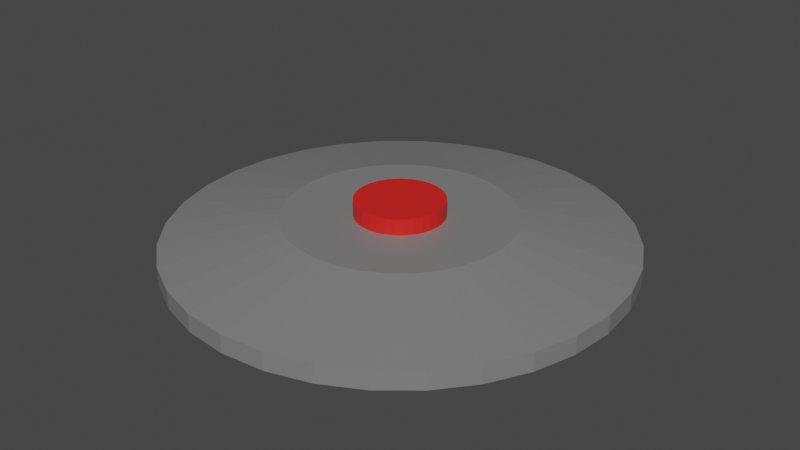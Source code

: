 # Source: mine.blend  (saved by Blender 2.91.10; exported with 4.5.12 LTS)
import bpy
from mathutils import Matrix  # noqa: F401  (used for matrix-valued properties, if any)

bpy.ops.wm.read_factory_settings(use_empty=True)
scene = bpy.context.scene
scene.name = 'Scene'

# ---- collections
col_collection = bpy.data.collections.new('Collection'); scene.collection.children.link(col_collection)

# ---- materials (node trees are filled in below, after node groups)
mat_material_001 = bpy.data.materials.new('Material.001')
mat_material_001.use_transparent_shadow = False
mat_material_002 = bpy.data.materials.new('Material.002')
mat_material_002.use_transparent_shadow = False

# ---- material node trees
mat_material_001.use_nodes = True; mat_material_001.node_tree.nodes.clear()
_N = mat_material_001.node_tree.nodes; _L = mat_material_001.node_tree.links
n0 = _N.new('ShaderNodeBsdfPrincipled'); n0.name = 'Principled BSDF'; n0.location = (10, 300)
n0.distribution = 'GGX'
n0.subsurface_method = 'BURLEY'
n0.inputs[0].default_value = (0.2067, 0.2067, 0.2067, 1.0)
n0.inputs[3].default_value = 1.45
n0.inputs[27].default_value = (0.0, 0.0, 0.0, 1.0)
n0.inputs[28].default_value = 1.0
n1 = _N.new('ShaderNodeOutputMaterial'); n1.name = 'Material Output'; n1.location = (300, 300)
_L.new(n0.outputs[0], n1.inputs[0])
n1.is_active_output = True
mat_material_002.use_nodes = True; mat_material_002.node_tree.nodes.clear()
_N = mat_material_002.node_tree.nodes; _L = mat_material_002.node_tree.links
n0 = _N.new('ShaderNodeBsdfPrincipled'); n0.name = 'Principled BSDF'; n0.location = (10, 300)
n0.distribution = 'GGX'
n0.subsurface_method = 'BURLEY'
n0.inputs[0].default_value = (0.8, 0.01534, 0.01272, 1.0)
n0.inputs[3].default_value = 1.45
n0.inputs[27].default_value = (0.0, 0.0, 0.0, 1.0)
n0.inputs[28].default_value = 1.0
n1 = _N.new('ShaderNodeOutputMaterial'); n1.name = 'Material Output'; n1.location = (300, 300)
_L.new(n0.outputs[0], n1.inputs[0])
n1.is_active_output = True

# ---- world
world_world = bpy.data.worlds.new('World'); scene.world = world_world
world_world.use_nodes = True; world_world.node_tree.nodes.clear()
_N = world_world.node_tree.nodes; _L = world_world.node_tree.links
n0 = _N.new('ShaderNodeOutputWorld'); n0.name = 'World Output'; n0.location = (300, 300)
n1 = _N.new('ShaderNodeBackground'); n1.name = 'Background'; n1.location = (10, 300)
n1.inputs[0].default_value = (0.05088, 0.05088, 0.05088, 1.0)
_L.new(n1.outputs[0], n0.inputs[0])
n0.is_active_output = True
world_world.color = (0.05088, 0.05088, 0.05088)
world_world.use_sun_shadow = False
world_world.sun_shadow_jitter_overblur = 0.0

# ---- meshes
me_cone = bpy.data.meshes.new('Cone')
me_cone.from_pydata([(7.468e-08, 0.3359, 0.02818), (0.06552, 0.3294, 0.02818), (0.1285, 0.3103, 0.02818), (0.1866, 0.2793, 0.02818), (0.2375, 0.2375, 0.02818), (0.2793, 0.1866, 0.02818), (0.3103, 0.1285, 0.02818), (0.3294, 0.06552, 0.02818), (0.3359, 2.063e-07, 0.02818), (0.3294, -0.06552, 0.02818), (0.3103, -0.1285, 0.02818), (0.2793, -0.1866, 0.02818), (0.2375, -0.2375, 0.02818), (0.1866, -0.2793, 0.02818), (0.1285, -0.3103, 0.02818), (0.06552, -0.3294, 0.02818), (-3.476e-08, -0.3359, 0.02818), (-0.06552, -0.3294, 0.02818), (-0.1285, -0.3103, 0.02818), (-0.1866, -0.2793, 0.02818), (-0.2375, -0.2375, 0.02818), (-0.2793, -0.1866, 0.02818), (-0.3103, -0.1285, 0.02818), (-0.3294, -0.06552, 0.02818), (-0.3359, 5.052e-07, 0.02818), (-0.3294, 0.06553, 0.02818), (-0.3103, 0.1285, 0.02818), (-0.2793, 0.1866, 0.02818), (-0.2375, 0.2375, 0.02818), (-0.1866, 0.2793, 0.02818), (-0.1285, 0.3103, 0.02818), (-0.06552, 0.3294, 0.02818), (0.01275, 0.06411, 0.05601), (0.03276, 0.3326, 0.02818), (7.468e-08, 0.1679, 0.05952), (0.03276, 0.1647, 0.05952), (0.09703, 0.3199, 0.02818), (0.06427, 0.1552, 0.05952), (0.1576, 0.2948, 0.02818), (0.0933, 0.1396, 0.05952), (0.212, 0.2584, 0.02818), (0.1187, 0.1187, 0.05952), (0.2584, 0.212, 0.02818), (0.1396, 0.0933, 0.05952), (0.2948, 0.1576, 0.02818), (0.1552, 0.06427, 0.05952), (0.3199, 0.09703, 0.02818), (0.1647, 0.03276, 0.05952), (0.3326, 0.03276, 0.02818), (0.1679, 1.936e-07, 0.05952), (0.3326, -0.03276, 0.02818), (0.1647, -0.03276, 0.05952), (0.3199, -0.09703, 0.02818), (0.1552, -0.06427, 0.05952), (0.2948, -0.1576, 0.02818), (0.1396, -0.0933, 0.05952), (0.2584, -0.212, 0.02818), (0.1187, -0.1187, 0.05952), (0.212, -0.2584, 0.02818), (0.0933, -0.1396, 0.05952), (0.1576, -0.2948, 0.02818), (0.06427, -0.1552, 0.05952), (0.09703, -0.3199, 0.02818), (0.03276, -0.1647, 0.05952), (0.03276, -0.3326, 0.02818), (1.996e-08, -0.1679, 0.05952), (-0.03276, -0.3326, 0.02818), (-0.03276, -0.1647, 0.05952), (-0.09703, -0.3199, 0.02818), (-0.06427, -0.1552, 0.05952), (-0.1576, -0.2948, 0.02818), (-0.0933, -0.1396, 0.05952), (-0.212, -0.2584, 0.02818), (-0.1187, -0.1187, 0.05952), (-0.2584, -0.212, 0.02818), (-0.1396, -0.0933, 0.05952), (-0.2948, -0.1576, 0.02818), (-0.1552, -0.06427, 0.05952), (-0.3199, -0.09703, 0.02818), (-0.1647, -0.03276, 0.05952), (-0.3326, -0.03276, 0.02818), (-0.1679, 3.431e-07, 0.05952), (-0.3326, 0.03276, 0.02818), (-0.1647, 0.03276, 0.05952), (-0.3199, 0.09703, 0.02818), (-0.1552, 0.06427, 0.05952), (-0.2948, 0.1576, 0.02818), (-0.1396, 0.0933, 0.05952), (-0.2584, 0.212, 0.02818), (-0.1187, 0.1187, 0.05952), (-0.212, 0.2584, 0.02818), (-0.0933, 0.1396, 0.05952), (-0.1576, 0.2948, 0.02818), (-0.06427, 0.1552, 0.05952), (-0.09703, 0.3199, 0.02818), (-0.03276, 0.1647, 0.05952), (-0.03276, 0.3326, 0.02818), (1.084e-07, 0.06536, 0.08338), (0.01275, 0.06411, 0.08338), (-0.01275, 0.06411, 0.05601), (0.02501, 0.06039, 0.08338), (-0.02501, 0.06039, 0.05601), (0.03631, 0.05435, 0.08338), (-0.03631, 0.05435, 0.05601), (0.04622, 0.04622, 0.08338), (-0.04622, 0.04622, 0.05601), (0.05435, 0.03631, 0.08338), (-0.05435, 0.03631, 0.05601), (0.06039, 0.02501, 0.08338), (-0.06039, 0.02501, 0.05601), (0.06411, 0.01275, 0.08338), (-0.06411, 0.01275, 0.05601), (0.06536, 2.657e-07, 0.08338), (-0.06536, 3.239e-07, 0.05601), (0.06411, -0.01275, 0.08338), (-0.06411, -0.01275, 0.05601), (0.06039, -0.02501, 0.08338), (-0.06039, -0.02501, 0.05601), (0.05435, -0.03631, 0.08338), (-0.05435, -0.03631, 0.05601), (0.04622, -0.04622, 0.08338), (-0.04622, -0.04622, 0.05601), (0.03631, -0.05435, 0.08338), (-0.03631, -0.05435, 0.05601), (0.02501, -0.06039, 0.08338), (-0.02501, -0.06039, 0.05601), (0.01275, -0.06411, 0.08338), (-0.01275, -0.06411, 0.05601), (8.708e-08, -0.06536, 0.08338), (8.708e-08, -0.06536, 0.05601), (-0.01275, -0.06411, 0.08338), (0.01275, -0.06411, 0.05601), (-0.02501, -0.06039, 0.08338), (0.02501, -0.06039, 0.05601), (-0.03631, -0.05435, 0.08338), (0.03631, -0.05435, 0.05601), (-0.04622, -0.04622, 0.08338), (0.04622, -0.04622, 0.05601), (-0.05435, -0.03631, 0.08338), (0.05435, -0.03631, 0.05601), (-0.06039, -0.02501, 0.08338), (0.06039, -0.02501, 0.05601), (-0.06411, -0.01275, 0.08338), (0.06411, -0.01275, 0.05601), (-0.06536, 3.239e-07, 0.08338), (0.06536, 2.657e-07, 0.05601), (-0.06411, 0.01275, 0.08338), (0.06411, 0.01275, 0.05601), (-0.06039, 0.02501, 0.08338), (0.06039, 0.02501, 0.05601), (-0.05435, 0.03631, 0.08338), (0.05435, 0.03631, 0.05601), (-0.04622, 0.04622, 0.08338), (0.04622, 0.04622, 0.05601), (-0.03631, 0.05435, 0.08338), (0.03631, 0.05435, 0.05601), (-0.02501, 0.06039, 0.08338), (0.02501, 0.06039, 0.05601), (-0.01275, 0.06411, 0.08338), (1.084e-07, 0.06536, 0.05601), (8.031e-08, 0.3359, 0.0007074), (0.06552, 0.3294, 0.0007074), (0.1285, 0.3103, 0.0007074), (0.1866, 0.2793, 0.0007074), (0.2375, 0.2375, 0.0007074), (0.2793, 0.1866, 0.0007074), (0.3103, 0.1285, 0.0007074), (0.3294, 0.06552, 0.0007074), (0.3359, 2.063e-07, 0.0007074), (0.3294, -0.06552, 0.0007074), (0.3103, -0.1285, 0.0007074), (0.2793, -0.1866, 0.0007074), (0.2375, -0.2375, 0.0007074), (0.1866, -0.2793, 0.0007074), (0.1285, -0.3103, 0.0007074), (0.06552, -0.3294, 0.0007074), (-2.913e-08, -0.3359, 0.0007074), (-0.06552, -0.3294, 0.0007074), (-0.1285, -0.3103, 0.0007074), (-0.1866, -0.2793, 0.0007074), (-0.2375, -0.2375, 0.0007074), (-0.2793, -0.1866, 0.0007074), (-0.3103, -0.1285, 0.0007074), (-0.3294, -0.06552, 0.0007074), (-0.3359, 5.052e-07, 0.0007074), (-0.3294, 0.06553, 0.0007074), (-0.3103, 0.1285, 0.0007074), (-0.2793, 0.1866, 0.0007074), (-0.2375, 0.2375, 0.0007074), (-0.1866, 0.2793, 0.0007074), (-0.1285, 0.3103, 0.0007074), (-0.06552, 0.3294, 0.0007074), (0.03276, 0.3326, 0.0007074), (0.09703, 0.3199, 0.0007074), (0.1576, 0.2948, 0.0007074), (0.212, 0.2584, 0.0007074), (0.2584, 0.212, 0.0007074), (0.2948, 0.1576, 0.0007074), (0.3199, 0.09703, 0.0007074), (0.3326, 0.03276, 0.0007074), (0.3326, -0.03276, 0.0007074), (0.3199, -0.09703, 0.0007074), (0.2948, -0.1576, 0.0007074), (0.2584, -0.212, 0.0007074), (0.212, -0.2584, 0.0007074), (0.1576, -0.2948, 0.0007074), (0.09703, -0.3199, 0.0007074), (0.03276, -0.3326, 0.0007074), (-0.03276, -0.3326, 0.0007074), (-0.09703, -0.3199, 0.0007074), (-0.1576, -0.2948, 0.0007074), (-0.212, -0.2584, 0.0007074), (-0.2584, -0.212, 0.0007074), (-0.2948, -0.1576, 0.0007074), (-0.3199, -0.09703, 0.0007074), (-0.3326, -0.03276, 0.0007074), (-0.3326, 0.03276, 0.0007074), (-0.3199, 0.09703, 0.0007074), (-0.2948, 0.1576, 0.0007074), (-0.2584, 0.212, 0.0007074), (-0.212, 0.2584, 0.0007074), (-0.1576, 0.2948, 0.0007074), (-0.09703, 0.3199, 0.0007074), (-0.03276, 0.3326, 0.0007074)], [], [(0, 34, 33), (1, 35, 36), (2, 37, 38), (3, 39, 40), (4, 41, 42), (5, 43, 44), (6, 45, 46), (7, 47, 48), (8, 49, 50), (9, 51, 52), (10, 53, 54), (11, 55, 56), (12, 57, 58), (13, 59, 60), (14, 61, 62), (15, 63, 64), (16, 65, 66), (17, 67, 68), (18, 69, 70), (19, 71, 72), (20, 73, 74), (21, 75, 76), (22, 77, 78), (23, 79, 80), (24, 81, 82), (25, 83, 84), (26, 85, 86), (27, 87, 88), (28, 89, 90), (29, 91, 92), (24, 82, 216, 184), (30, 93, 94), (31, 95, 96), (96, 34, 0), (96, 95, 34), (94, 95, 31), (94, 93, 95), (92, 93, 30), (92, 91, 93), (90, 91, 29), (90, 89, 91), (34, 95, 93, 91, 89, 87, 85, 83, 81, 79, 77, 75, 73, 71, 69, 67, 65, 63, 61, 59, 57, 55, 53, 51, 49, 47, 45, 43, 41, 39, 37, 35), (88, 89, 28), (88, 87, 89), (86, 87, 27), (86, 85, 87), (84, 85, 26), (84, 83, 85), (141, 139, 137, 135, 133, 131, 129, 127, 125, 123, 121, 119, 117, 115, 113, 111, 109, 107, 105, 103, 101, 99, 159, 32, 157, 155, 153, 151, 149, 147, 145, 143), (82, 83, 25), (82, 81, 83), (80, 81, 24), (80, 79, 81), (78, 79, 23), (78, 77, 79), (140, 142, 115, 117), (76, 77, 22), (76, 75, 77), (74, 75, 21), (74, 73, 75), (72, 73, 20), (72, 71, 73), (124, 126, 131, 133), (70, 71, 19), (70, 69, 71), (68, 69, 18), (68, 67, 69), (66, 67, 17), (66, 65, 67), (108, 110, 147, 149), (64, 65, 16), (64, 63, 65), (62, 63, 15), (62, 61, 63), (60, 61, 14), (60, 59, 61), (146, 148, 109, 111), (58, 59, 13), (58, 57, 59), (56, 57, 12), (56, 55, 57), (54, 55, 11), (54, 53, 55), (130, 132, 125, 127), (52, 53, 10), (52, 51, 53), (50, 51, 9), (50, 49, 51), (48, 49, 8), (48, 47, 49), (114, 116, 141, 143), (46, 47, 7), (46, 45, 47), (44, 45, 6), (44, 43, 45), (42, 43, 5), (42, 41, 43), (98, 100, 157, 32), (40, 41, 4), (40, 39, 41), (38, 39, 3), (38, 37, 39), (36, 37, 2), (36, 35, 37), (152, 154, 103, 105), (33, 35, 1), (33, 34, 35), (106, 108, 149, 151), (136, 138, 119, 121), (120, 122, 135, 137), (97, 98, 32, 159), (158, 97, 159, 99), (142, 144, 113, 115), (126, 128, 129, 131), (110, 112, 145, 147), (100, 102, 155, 157), (148, 150, 107, 109), (132, 134, 123, 125), (116, 118, 139, 141), (154, 156, 101, 103), (138, 140, 117, 119), (122, 124, 133, 135), (102, 104, 153, 155), (144, 146, 111, 113), (128, 130, 127, 129), (112, 114, 143, 145), (104, 106, 151, 153), (150, 152, 105, 107), (156, 158, 99, 101), (116, 114, 112, 110, 108, 106, 104, 102, 100, 98, 97, 158, 156, 154, 152, 150, 148, 146, 144, 142, 140, 138, 136, 134, 132, 130, 128, 126, 124, 122, 120, 118), (134, 136, 121, 123), (118, 120, 137, 139), (160, 192, 161, 193, 162, 194, 163, 195, 164, 196, 165, 197, 166, 198, 167, 199, 168, 200, 169, 201, 170, 202, 171, 203, 172, 204, 173, 205, 174, 206, 175, 207, 176, 208, 177, 209, 178, 210, 179, 211, 180, 212, 181, 213, 182, 214, 183, 215, 184, 216, 185, 217, 186, 218, 187, 219, 188, 220, 189, 221, 190, 222, 191, 223), (8, 50, 200, 168), (86, 27, 187, 218), (60, 14, 174, 205), (33, 1, 161, 192), (25, 84, 217, 185), (9, 52, 201, 169), (26, 86, 218, 186), (10, 54, 202, 170), (88, 28, 188, 219), (62, 15, 175, 206), (36, 2, 162, 193), (27, 88, 219, 187), (11, 56, 203, 171), (28, 90, 220, 188), (90, 29, 189, 220), (64, 16, 176, 207), (38, 3, 163, 194), (12, 58, 204, 172), (29, 92, 221, 189), (92, 30, 190, 221), (66, 17, 177, 208), (40, 4, 164, 195), (13, 60, 205, 173), (30, 94, 222, 190), (94, 31, 191, 222), (68, 18, 178, 209), (42, 5, 165, 196), (14, 62, 206, 174), (31, 96, 223, 191), (15, 64, 207, 175), (96, 0, 160, 223), (70, 19, 179, 210), (44, 6, 166, 197), (16, 66, 208, 176), (0, 33, 192, 160), (72, 20, 180, 211), (46, 7, 167, 198), (17, 68, 209, 177), (1, 36, 193, 161), (74, 21, 181, 212), (48, 8, 168, 199), (18, 70, 210, 178), (2, 38, 194, 162), (76, 22, 182, 213), (50, 9, 169, 200), (19, 72, 211, 179), (3, 40, 195, 163), (20, 74, 212, 180), (78, 23, 183, 214), (52, 10, 170, 201), (21, 76, 213, 181), (4, 42, 196, 164), (5, 44, 197, 165), (80, 24, 184, 215), (54, 11, 171, 202), (22, 78, 214, 182), (6, 46, 198, 166), (82, 25, 185, 216), (56, 12, 172, 203), (23, 80, 215, 183), (7, 48, 199, 167), (84, 26, 186, 217), (58, 13, 173, 204)])
me_cone.polygons.foreach_set('material_index', [0, 0, 0, 0, 0, 0, 0, 0, 0, 0, 0, 0, 0, 0, 0, 0, 0, 0, 0, 0, 0, 0, 0, 0, 0, 0, 0, 0, 0, 0, 0, 0, 0, 0, 0, 0, 0, 0, 0, 0, 0, 0, 0, 0, 0, 0, 0, 0, 1, 0, 0, 0, 0, 0, 0, 1, 0, 0, 0, 0, 0, 0, 1, 0, 0, 0, 0, 0, 0, 1, 0, 0, 0, 0, 0, 0, 1, 0, 0, 0, 0, 0, 0, 1, 0, 0, 0, 0, 0, 0, 1, 0, 0, 0, 0, 0, 0, 1, 0, 0, 0, 0, 0, 0, 1, 0, 0, 1, 1, 1, 1, 1, 1, 1, 1, 1, 1, 1, 1, 1, 1, 1, 1, 1, 1, 1, 1, 1, 1, 1, 1, 1, 0, 0, 0, 0, 0, 0, 0, 0, 0, 0, 0, 0, 0, 0, 0, 0, 0, 0, 0, 0, 0, 0, 0, 0, 0, 0, 0, 0, 0, 0, 0, 0, 0, 0, 0, 0, 0, 0, 0, 0, 0, 0, 0, 0, 0, 0, 0, 0, 0, 0, 0, 0, 0, 0, 0, 0, 0, 0, 0, 0, 0, 0, 0, 0])
_uv = me_cone.uv_layers.new(name='UVMap')
_uv.uv.foreach_set('vector', [0.25, 0.49, 0.25, 0.37, 0.2734, 0.4877, 0.2968, 0.4854, 0.2734, 0.3677, 0.3193, 0.4786, 0.3418, 0.4717, 0.2959, 0.3609, 0.3626, 0.4606, 0.3833, 0.4496, 0.3167, 0.3498, 0.4015, 0.4346, 0.4197, 0.4197, 0.3349, 0.3349, 0.4346, 0.4015, 0.4496, 0.3833, 0.3498, 0.3167, 0.4606, 0.3626, 0.4717, 0.3418, 0.3609, 0.2959, 0.4786, 0.3193, 0.4854, 0.2968, 0.3677, 0.2734, 0.4877, 0.2734, 0.49, 0.25, 0.37, 0.25, 0.4877, 0.2266, 0.4854, 0.2032, 0.3677, 0.2266, 0.4786, 0.1807, 0.4717, 0.1582, 0.3609, 0.2041, 0.4606, 0.1374, 0.4496, 0.1167, 0.3498, 0.1833, 0.4346, 0.09848, 0.4197, 0.08029, 0.3349, 0.1651, 0.4015, 0.06537, 0.3833, 0.05045, 0.3167, 0.1502, 0.3626, 0.03936, 0.3418, 0.02827, 0.2959, 0.1391, 0.3193, 0.02144, 0.2968, 0.01461, 0.2734, 0.1323, 0.2734, 0.01231, 0.25, 0.01, 0.25, 0.13, 0.2266, 0.01231, 0.2032, 0.01461, 0.2266, 0.1323, 0.1807, 0.02144, 0.1582, 0.02827, 0.2041, 0.1391, 0.1374, 0.03936, 0.1167, 0.05045, 0.1833, 0.1502, 0.09848, 0.06537, 0.08029, 0.08029, 0.1651, 0.1651, 0.06537, 0.09848, 0.05045, 0.1167, 0.1502, 0.1833, 0.03936, 0.1374, 0.02827, 0.1582, 0.1391, 0.2041, 0.02144, 0.1807, 0.01461, 0.2032, 0.1323, 0.2266, 0.01231, 0.2266, 0.01, 0.25, 0.13, 0.25, 0.01231, 0.2734, 0.01461, 0.2968, 0.1323, 0.2734, 0.02144, 0.3193, 0.02827, 0.3418, 0.1391, 0.2959, 0.03936, 0.3626, 0.05045, 0.3833, 0.1502, 0.3167, 0.06537, 0.4015, 0.08029, 0.4197, 0.1651, 0.3349, 0.09848, 0.4346, 0.1167, 0.4496, 0.1833, 0.3498, 0.1374, 0.4606, 0.01, 0.25, 0.01231, 0.2734, 0.01231, 0.2734, 0.01, 0.25, 0.1582, 0.4717, 0.2041, 0.3609, 0.1807, 0.4786, 0.2032, 0.4854, 0.2266, 0.3677, 0.2266, 0.4877, 0.2266, 0.4877, 0.25, 0.37, 0.25, 0.49, 0.2266, 0.4877, 0.2266, 0.3677, 0.25, 0.37, 0.1807, 0.4786, 0.2266, 0.3677, 0.2032, 0.4854, 0.1807, 0.4786, 0.2041, 0.3609, 0.2266, 0.3677, 0.1374, 0.4606, 0.2041, 0.3609, 0.1582, 0.4717, 0.1374, 0.4606, 0.1833, 0.3498, 0.2041, 0.3609, 0.09848, 0.4346, 0.1833, 0.3498, 0.1167, 0.4496, 0.09848, 0.4346, 0.1651, 0.3349, 0.1833, 0.3498, 0.25, 0.37, 0.2266, 0.3677, 0.2041, 0.3609, 0.1833, 0.3498, 0.1651, 0.3349, 0.1502, 0.3167, 0.1391, 0.2959, 0.1323, 0.2734, 0.13, 0.25, 0.1323, 0.2266, 0.1391, 0.2041, 0.1502, 0.1833, 0.1651, 0.1651, 0.1833, 0.1502, 0.2041, 0.1391, 0.2266, 0.1323, 0.25, 0.13, 0.2734, 0.1323, 0.2959, 0.1391, 0.3167, 0.1502, 0.3349, 0.1651, 0.3498, 0.1833, 0.3609, 0.2041, 0.3677, 0.2266, 0.37, 0.25, 0.3677, 0.2734, 0.3609, 0.2959, 0.3498, 0.3167, 0.3349, 0.3349, 0.3167, 0.3498, 0.2959, 0.3609, 0.2734, 0.3677, 0.06537, 0.4015, 0.1651, 0.3349, 0.08029, 0.4197, 0.06537, 0.4015, 0.1502, 0.3167, 0.1651, 0.3349, 0.03936, 0.3626, 0.1502, 0.3167, 0.05045, 0.3833, 0.03936, 0.3626, 0.1391, 0.2959, 0.1502, 0.3167, 0.02144, 0.3193, 0.1391, 0.2959, 0.02827, 0.3418, 0.02144, 0.3193, 0.1323, 0.2734, 0.1391, 0.2959, 0.9717, 0.1582, 0.9496, 0.1167, 0.9197, 0.08029, 0.8833, 0.05045, 0.8418, 0.02827, 0.7968, 0.01461, 0.75, 0.01, 0.7032, 0.01461, 0.6582, 0.02827, 0.6167, 0.05045, 0.5803, 0.08029, 0.5504, 0.1167, 0.5283, 0.1582, 0.5146, 0.2032, 0.51, 0.25, 0.5146, 0.2968, 0.5283, 0.3418, 0.5504, 0.3833, 0.5803, 0.4197, 0.6167, 0.4496, 0.6582, 0.4717, 0.7032, 0.4854, 0.75, 0.49, 0.7968, 0.4854, 0.8418, 0.4717, 0.8833, 0.4496, 0.9197, 0.4197, 0.9496, 0.3833, 0.9717, 0.3418, 0.9854, 0.2968, 0.99, 0.25, 0.9854, 0.2032, 0.01231, 0.2734, 0.1323, 0.2734, 0.01461, 0.2968, 0.01231, 0.2734, 0.13, 0.25, 0.1323, 0.2734, 0.01231, 0.2266, 0.13, 0.25, 0.01, 0.25, 0.01231, 0.2266, 0.1323, 0.2266, 0.13, 0.25, 0.02144, 0.1807, 0.1323, 0.2266, 0.01461, 0.2032, 0.02144, 0.1807, 0.1391, 0.2041, 0.1323, 0.2266, 0.5283, 0.1582, 0.5146, 0.2032, 0.5146, 0.2032, 0.5283, 0.1582, 0.03936, 0.1374, 0.1391, 0.2041, 0.02827, 0.1582, 0.03936, 0.1374, 0.1502, 0.1833, 0.1391, 0.2041, 0.06537, 0.09848, 0.1502, 0.1833, 0.05045, 0.1167, 0.06537, 0.09848, 0.1651, 0.1651, 0.1502, 0.1833, 0.09848, 0.06537, 0.1651, 0.1651, 0.08029, 0.08029, 0.09848, 0.06537, 0.1833, 0.1502, 0.1651, 0.1651, 0.8418, 0.02827, 0.7968, 0.01461, 0.7968, 0.01461, 0.8418, 0.02827, 0.1374, 0.03936, 0.1833, 0.1502, 0.1167, 0.05045, 0.1374, 0.03936, 0.2041, 0.1391, 0.1833, 0.1502, 0.1807, 0.02144, 0.2041, 0.1391, 0.1582, 0.02827, 0.1807, 0.02144, 0.2266, 0.1323, 0.2041, 0.1391, 0.2266, 0.01231, 0.2266, 0.1323, 0.2032, 0.01461, 0.2266, 0.01231, 0.25, 0.13, 0.2266, 0.1323, 0.9717, 0.3418, 0.9854, 0.2968, 0.9854, 0.2968, 0.9717, 0.3418, 0.2734, 0.01231, 0.25, 0.13, 0.25, 0.01, 0.2734, 0.01231, 0.2734, 0.1323, 0.25, 0.13, 0.3193, 0.02144, 0.2734, 0.1323, 0.2968, 0.01461, 0.3193, 0.02144, 0.2959, 0.1391, 0.2734, 0.1323, 0.3626, 0.03936, 0.2959, 0.1391, 0.3418, 0.02827, 0.3626, 0.03936, 0.3167, 0.1502, 0.2959, 0.1391, 0.5146, 0.2968, 0.5283, 0.3418, 0.5283, 0.3418, 0.5146, 0.2968, 0.4015, 0.06537, 0.3167, 0.1502, 0.3833, 0.05045, 0.4015, 0.06537, 0.3349, 0.1651, 0.3167, 0.1502, 0.4346, 0.09848, 0.3349, 0.1651, 0.4197, 0.08029, 0.4346, 0.09848, 0.3498, 0.1833, 0.3349, 0.1651, 0.4606, 0.1374, 0.3498, 0.1833, 0.4496, 0.1167, 0.4606, 0.1374, 0.3609, 0.2041, 0.3498, 0.1833, 0.7032, 0.01461, 0.6582, 0.02827, 0.6582, 0.02827, 0.7032, 0.01461, 0.4786, 0.1807, 0.3609, 0.2041, 0.4717, 0.1582, 0.4786, 0.1807, 0.3677, 0.2266, 0.3609, 0.2041, 0.4877, 0.2266, 0.3677, 0.2266, 0.4854, 0.2032, 0.4877, 0.2266, 0.37, 0.25, 0.3677, 0.2266, 0.4877, 0.2734, 0.37, 0.25, 0.49, 0.25, 0.4877, 0.2734, 0.3677, 0.2734, 0.37, 0.25, 0.9854, 0.2032, 0.9717, 0.1582, 0.9717, 0.1582, 0.9854, 0.2032, 0.4786, 0.3193, 0.3677, 0.2734, 0.4854, 0.2968, 0.4786, 0.3193, 0.3609, 0.2959, 0.3677, 0.2734, 0.4606, 0.3626, 0.3609, 0.2959, 0.4717, 0.3418, 0.4606, 0.3626, 0.3498, 0.3167, 0.3609, 0.2959, 0.4346, 0.4015, 0.3498, 0.3167, 0.4496, 0.3833, 0.4346, 0.4015, 0.3349, 0.3349, 0.3498, 0.3167, 0.7968, 0.4854, 0.8418, 0.4717, 0.8418, 0.4717, 0.7968, 0.4854, 0.4015, 0.4346, 0.3349, 0.3349, 0.4197, 0.4197, 0.4015, 0.4346, 0.3167, 0.3498, 0.3349, 0.3349, 0.3626, 0.4606, 0.3167, 0.3498, 0.3833, 0.4496, 0.3626, 0.4606, 0.2959, 0.3609, 0.3167, 0.3498, 0.3193, 0.4786, 0.2959, 0.3609, 0.3418, 0.4717, 0.3193, 0.4786, 0.2734, 0.3677, 0.2959, 0.3609, 0.5803, 0.4197, 0.6167, 0.4496, 0.6167, 0.4496, 0.5803, 0.4197, 0.2734, 0.4877, 0.2734, 0.3677, 0.2968, 0.4854, 0.2734, 0.4877, 0.25, 0.37, 0.2734, 0.3677, 0.9496, 0.3833, 0.9717, 0.3418, 0.9717, 0.3418, 0.9496, 0.3833, 0.5803, 0.08029, 0.5504, 0.1167, 0.5504, 0.1167, 0.5803, 0.08029, 0.9197, 0.08029, 0.8833, 0.05045, 0.8833, 0.05045, 0.9197, 0.08029, 0.75, 0.49, 0.7968, 0.4854, 0.7968, 0.4854, 0.75, 0.49, 0.7032, 0.4854, 0.75, 0.49, 0.75, 0.49, 0.7032, 0.4854, 0.5146, 0.2032, 0.51, 0.25, 0.51, 0.25, 0.5146, 0.2032, 0.7968, 0.01461, 0.75, 0.01, 0.75, 0.01, 0.7968, 0.01461, 0.9854, 0.2968, 0.99, 0.25, 0.99, 0.25, 0.9854, 0.2968, 0.8418, 0.4717, 0.8833, 0.4496, 0.8833, 0.4496, 0.8418, 0.4717, 0.5283, 0.3418, 0.5504, 0.3833, 0.5504, 0.3833, 0.5283, 0.3418, 0.6582, 0.02827, 0.6167, 0.05045, 0.6167, 0.05045, 0.6582, 0.02827, 0.9717, 0.1582, 0.9496, 0.1167, 0.9496, 0.1167, 0.9717, 0.1582, 0.6167, 0.4496, 0.6582, 0.4717, 0.6582, 0.4717, 0.6167, 0.4496, 0.5504, 0.1167, 0.5283, 0.1582, 0.5283, 0.1582, 0.5504, 0.1167, 0.8833, 0.05045, 0.8418, 0.02827, 0.8418, 0.02827, 0.8833, 0.05045, 0.8833, 0.4496, 0.9197, 0.4197, 0.9197, 0.4197, 0.8833, 0.4496, 0.51, 0.25, 0.5146, 0.2968, 0.5146, 0.2968, 0.51, 0.25, 0.75, 0.01, 0.7032, 0.01461, 0.7032, 0.01461, 0.75, 0.01, 0.99, 0.25, 0.9854, 0.2032, 0.9854, 0.2032, 0.99, 0.25, 0.9197, 0.4197, 0.9496, 0.3833, 0.9496, 0.3833, 0.9197, 0.4197, 0.5504, 0.3833, 0.5803, 0.4197, 0.5803, 0.4197, 0.5504, 0.3833, 0.6582, 0.4717, 0.7032, 0.4854, 0.7032, 0.4854, 0.6582, 0.4717, 0.9717, 0.1582, 0.9854, 0.2032, 0.99, 0.25, 0.9854, 0.2968, 0.9717, 0.3418, 0.9496, 0.3833, 0.9197, 0.4197, 0.8833, 0.4496, 0.8418, 0.4717, 0.7968, 0.4854, 0.75, 0.49, 0.7032, 0.4854, 0.6582, 0.4717, 0.6167, 0.4496, 0.5803, 0.4197, 0.5504, 0.3833, 0.5283, 0.3418, 0.5146, 0.2968, 0.51, 0.25, 0.5146, 0.2032, 0.5283, 0.1582, 0.5504, 0.1167, 0.5803, 0.08029, 0.6167, 0.05045, 0.6582, 0.02827, 0.7032, 0.01461, 0.75, 0.01, 0.7968, 0.01461, 0.8418, 0.02827, 0.8833, 0.05045, 0.9197, 0.08029, 0.9496, 0.1167, 0.6167, 0.05045, 0.5803, 0.08029, 0.5803, 0.08029, 0.6167, 0.05045, 0.9496, 0.1167, 0.9197, 0.08029, 0.9197, 0.08029, 0.9496, 0.1167, 0.75, 0.49, 0.7734, 0.4877, 0.7968, 0.4854, 0.8193, 0.4786, 0.8418, 0.4717, 0.8626, 0.4606, 0.8833, 0.4496, 0.9015, 0.4346, 0.9197, 0.4197, 0.9346, 0.4015, 0.9496, 0.3833, 0.9606, 0.3626, 0.9717, 0.3418, 0.9786, 0.3193, 0.9854, 0.2968, 0.9877, 0.2734, 0.99, 0.25, 0.9877, 0.2266, 0.9854, 0.2032, 0.9786, 0.1807, 0.9717, 0.1582, 0.9606, 0.1374, 0.9496, 0.1167, 0.9346, 0.09848, 0.9197, 0.08029, 0.9015, 0.06537, 0.8833, 0.05045, 0.8626, 0.03936, 0.8418, 0.02827, 0.8193, 0.02144, 0.7968, 0.01461, 0.7734, 0.01231, 0.75, 0.01, 0.7266, 0.01231, 0.7032, 0.01461, 0.6807, 0.02144, 0.6582, 0.02827, 0.6374, 0.03936, 0.6167, 0.05045, 0.5985, 0.06537, 0.5803, 0.08029, 0.5654, 0.09848, 0.5504, 0.1167, 0.5394, 0.1374, 0.5283, 0.1582, 0.5214, 0.1807, 0.5146, 0.2032, 0.5123, 0.2266, 0.51, 0.25, 0.5123, 0.2734, 0.5146, 0.2968, 0.5214, 0.3193, 0.5283, 0.3418, 0.5394, 0.3626, 0.5504, 0.3833, 0.5654, 0.4015, 0.5803, 0.4197, 0.5985, 0.4346, 0.6167, 0.4496, 0.6374, 0.4606, 0.6582, 0.4717, 0.6807, 0.4786, 0.7032, 0.4854, 0.7266, 0.4877, 0.49, 0.25, 0.4877, 0.2266, 0.4877, 0.2266, 0.49, 0.25, 0.03936, 0.3626, 0.05045, 0.3833, 0.05045, 0.3833, 0.03936, 0.3626, 0.3626, 0.03936, 0.3418, 0.02827, 0.3418, 0.02827, 0.3626, 0.03936, 0.2734, 0.4877, 0.2968, 0.4854, 0.2968, 0.4854, 0.2734, 0.4877, 0.01461, 0.2968, 0.02144, 0.3193, 0.02144, 0.3193, 0.01461, 0.2968, 0.4854, 0.2032, 0.4786, 0.1807, 0.4786, 0.1807, 0.4854, 0.2032, 0.02827, 0.3418, 0.03936, 0.3626, 0.03936, 0.3626, 0.02827, 0.3418, 0.4717, 0.1582, 0.4606, 0.1374, 0.4606, 0.1374, 0.4717, 0.1582, 0.06537, 0.4015, 0.08029, 0.4197, 0.08029, 0.4197, 0.06537, 0.4015, 0.3193, 0.02144, 0.2968, 0.01461, 0.2968, 0.01461, 0.3193, 0.02144, 0.3193, 0.4786, 0.3418, 0.4717, 0.3418, 0.4717, 0.3193, 0.4786, 0.05045, 0.3833, 0.06537, 0.4015, 0.06537, 0.4015, 0.05045, 0.3833, 0.4496, 0.1167, 0.4346, 0.09848, 0.4346, 0.09848, 0.4496, 0.1167, 0.08029, 0.4197, 0.09848, 0.4346, 0.09848, 0.4346, 0.08029, 0.4197, 0.09848, 0.4346, 0.1167, 0.4496, 0.1167, 0.4496, 0.09848, 0.4346, 0.2734, 0.01231, 0.25, 0.01, 0.25, 0.01, 0.2734, 0.01231, 0.3626, 0.4606, 0.3833, 0.4496, 0.3833, 0.4496, 0.3626, 0.4606, 0.4197, 0.08029, 0.4015, 0.06537, 0.4015, 0.06537, 0.4197, 0.08029, 0.1167, 0.4496, 0.1374, 0.4606, 0.1374, 0.4606, 0.1167, 0.4496, 0.1374, 0.4606, 0.1582, 0.4717, 0.1582, 0.4717, 0.1374, 0.4606, 0.2266, 0.01231, 0.2032, 0.01461, 0.2032, 0.01461, 0.2266, 0.01231, 0.4015, 0.4346, 0.4197, 0.4197, 0.4197, 0.4197, 0.4015, 0.4346, 0.3833, 0.05045, 0.3626, 0.03936, 0.3626, 0.03936, 0.3833, 0.05045, 0.1582, 0.4717, 0.1807, 0.4786, 0.1807, 0.4786, 0.1582, 0.4717, 0.1807, 0.4786, 0.2032, 0.4854, 0.2032, 0.4854, 0.1807, 0.4786, 0.1807, 0.02144, 0.1582, 0.02827, 0.1582, 0.02827, 0.1807, 0.02144, 0.4346, 0.4015, 0.4496, 0.3833, 0.4496, 0.3833, 0.4346, 0.4015, 0.3418, 0.02827, 0.3193, 0.02144, 0.3193, 0.02144, 0.3418, 0.02827, 0.2032, 0.4854, 0.2266, 0.4877, 0.2266, 0.4877, 0.2032, 0.4854, 0.2968, 0.01461, 0.2734, 0.01231, 0.2734, 0.01231, 0.2968, 0.01461, 0.2266, 0.4877, 0.25, 0.49, 0.25, 0.49, 0.2266, 0.4877, 0.1374, 0.03936, 0.1167, 0.05045, 0.1167, 0.05045, 0.1374, 0.03936, 0.4606, 0.3626, 0.4717, 0.3418, 0.4717, 0.3418, 0.4606, 0.3626, 0.25, 0.01, 0.2266, 0.01231, 0.2266, 0.01231, 0.25, 0.01, 0.25, 0.49, 0.2734, 0.4877, 0.2734, 0.4877, 0.25, 0.49, 0.09848, 0.06537, 0.08029, 0.08029, 0.08029, 0.08029, 0.09848, 0.06537, 0.4786, 0.3193, 0.4854, 0.2968, 0.4854, 0.2968, 0.4786, 0.3193, 0.2032, 0.01461, 0.1807, 0.02144, 0.1807, 0.02144, 0.2032, 0.01461, 0.2968, 0.4854, 0.3193, 0.4786, 0.3193, 0.4786, 0.2968, 0.4854, 0.06537, 0.09848, 0.05045, 0.1167, 0.05045, 0.1167, 0.06537, 0.09848, 0.4877, 0.2734, 0.49, 0.25, 0.49, 0.25, 0.4877, 0.2734, 0.1582, 0.02827, 0.1374, 0.03936, 0.1374, 0.03936, 0.1582, 0.02827, 0.3418, 0.4717, 0.3626, 0.4606, 0.3626, 0.4606, 0.3418, 0.4717, 0.03936, 0.1374, 0.02827, 0.1582, 0.02827, 0.1582, 0.03936, 0.1374, 0.4877, 0.2266, 0.4854, 0.2032, 0.4854, 0.2032, 0.4877, 0.2266, 0.1167, 0.05045, 0.09848, 0.06537, 0.09848, 0.06537, 0.1167, 0.05045, 0.3833, 0.4496, 0.4015, 0.4346, 0.4015, 0.4346, 0.3833, 0.4496, 0.08029, 0.08029, 0.06537, 0.09848, 0.06537, 0.09848, 0.08029, 0.08029, 0.02144, 0.1807, 0.01461, 0.2032, 0.01461, 0.2032, 0.02144, 0.1807, 0.4786, 0.1807, 0.4717, 0.1582, 0.4717, 0.1582, 0.4786, 0.1807, 0.05045, 0.1167, 0.03936, 0.1374, 0.03936, 0.1374, 0.05045, 0.1167, 0.4197, 0.4197, 0.4346, 0.4015, 0.4346, 0.4015, 0.4197, 0.4197, 0.4496, 0.3833, 0.4606, 0.3626, 0.4606, 0.3626, 0.4496, 0.3833, 0.01231, 0.2266, 0.01, 0.25, 0.01, 0.25, 0.01231, 0.2266, 0.4606, 0.1374, 0.4496, 0.1167, 0.4496, 0.1167, 0.4606, 0.1374, 0.02827, 0.1582, 0.02144, 0.1807, 0.02144, 0.1807, 0.02827, 0.1582, 0.4717, 0.3418, 0.4786, 0.3193, 0.4786, 0.3193, 0.4717, 0.3418, 0.01231, 0.2734, 0.01461, 0.2968, 0.01461, 0.2968, 0.01231, 0.2734, 0.4346, 0.09848, 0.4197, 0.08029, 0.4197, 0.08029, 0.4346, 0.09848, 0.01461, 0.2032, 0.01231, 0.2266, 0.01231, 0.2266, 0.01461, 0.2032, 0.4854, 0.2968, 0.4877, 0.2734, 0.4877, 0.2734, 0.4854, 0.2968, 0.02144, 0.3193, 0.02827, 0.3418, 0.02827, 0.3418, 0.02144, 0.3193, 0.4015, 0.06537, 0.3833, 0.05045, 0.3833, 0.05045, 0.4015, 0.06537])
me_cone.materials.append(mat_material_001)
me_cone.materials.append(mat_material_002)
me_cone.materials.append(None)
me_cone.use_remesh_fix_poles = True
me_cone.use_remesh_preserve_attributes = False
me_cone.use_mirror_vertex_groups = False
me_cone.update()

# ---- objects
ob_cone = bpy.data.objects.new('Cone', me_cone)

# ---- transforms, parenting, visibility, modifiers, constraints
ob_cone.location = (0.0, 0.0, 0.0)
ob_cone.lineart.crease_threshold = 0.0

# ---- collection membership
col_collection.objects.link(ob_cone)

# ---- scene / render settings (as saved in the file)
scene.frame_start = 1; scene.frame_end = 250; scene.frame_set(1)
scene.render.engine = 'BLENDER_EEVEE_NEXT'
scene.cycles.use_denoising = False
scene.cycles.samples = 128
scene.cycles.sampling_pattern = 'TABULATED_SOBOL'
scene.cycles.use_adaptive_sampling = False
scene.cycles.use_light_tree = False
scene.view_settings.view_transform = 'Filmic'
bpy.context.view_layer.update()

# ---- added for rendering (the .blend has no active camera and no usable light): camera, sun
cam_auto = bpy.data.cameras.new('AutoCamera')
cam_auto.lens = 50.0
cam_auto.sensor_width = 36.0
cam_auto.clip_end = 1000.0
ob_auto_camera = bpy.data.objects.new('AutoCamera', cam_auto)
scene.collection.objects.link(ob_auto_camera)
ob_auto_camera.location = (0.882268, -1.05872, 0.747859)
ob_auto_camera.rotation_euler = (1.09748, -7.21219e-08, 0.694738)
scene.camera = ob_auto_camera
light_auto_sun = bpy.data.lights.new('AutoSun', 'SUN')
light_auto_sun.energy = 3.0
light_auto_sun.angle = 0.0523599
ob_auto_sun = bpy.data.objects.new('AutoSun', light_auto_sun)
scene.collection.objects.link(ob_auto_sun)
ob_auto_sun.rotation_euler = (0.872665, 0.174533, 0.523599)
bpy.context.view_layer.update()
